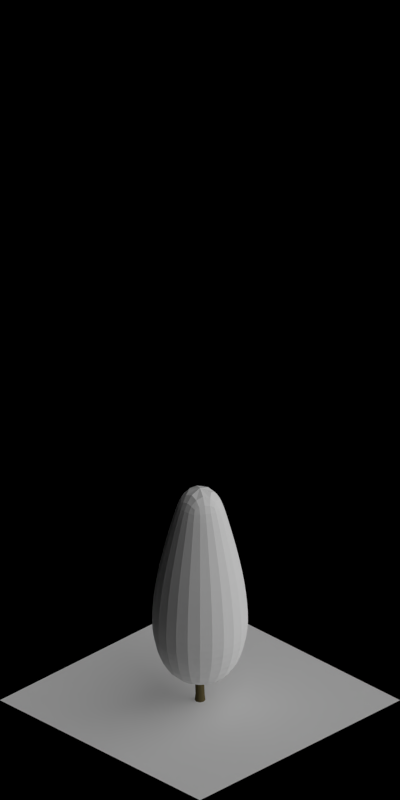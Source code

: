 # Source: 1576-1582.blend  (saved by Blender 2.63.0; exported with 4.5.12 LTS)
import bpy
from mathutils import Matrix  # noqa: F401  (used for matrix-valued properties, if any)

bpy.ops.wm.read_factory_settings(use_empty=True)
scene = bpy.context.scene
scene.name = 'Scene'

# ---- collections
col_collection_1 = bpy.data.collections.new('Collection 1'); scene.collection.children.link(col_collection_1)

# ---- materials (node trees are filled in below, after node groups)
mat_volume_plantgreen_ld = bpy.data.materials.new('Volume_PlantGreen_LD')
mat_volume_plantgreen_md = bpy.data.materials.new('Volume_PlantGreen_MD')
mat_volume_plantgreen = bpy.data.materials.new('Volume_PlantGreen')
mat_wood_barkbrownstrong = bpy.data.materials.new('Wood_BarkBrownStrong')
mat_wood_barkbrownstrong.alpha_threshold = 0.0
mat_wood_barkbrownstrong.use_transparent_shadow = False
mat_wood_barkbrownstrong.diffuse_color = (0.1025, 0.08233, 0.03666, 1.0)
mat_wood_barkbrownstrong.roughness = 0.5
mat_wood_barkbrownstrong.specular_intensity = 0.1
mat_wood_barkbrownstrong.line_color = (0.0, 0.0, 0.0, 1.0)
mat_special_shadowonly = bpy.data.materials.new('Special_ShadowOnly')

# ---- material node trees

# ---- world
world_world = bpy.data.worlds.new('World'); scene.world = world_world
world_world.color = (0.0, 0.0, 0.0)
world_world.use_sun_shadow = False
world_world.sun_shadow_jitter_overblur = 0.0
world_world.cycles.sampling_method = 'MANUAL'
world_world.cycles.sample_map_resolution = 256
world_world.light_settings.ao_factor = 0.5

# ---- cameras
cam_camera = bpy.data.cameras.new('Camera')
cam_camera.type = 'ORTHO'
cam_camera.clip_start = 0.001
cam_camera.clip_end = 100.0
cam_camera.lens = 35.0
cam_camera.sensor_width = 32.0
cam_camera.sensor_height = 18.0
cam_camera.ortho_scale = 5.656
cam_camera.dof.focus_distance = 0.0
cam_camera.dof.aperture_fstop = 128.0

# ---- lights
light_lamp_004 = bpy.data.lights.new('Lamp.004', 'SUN')
light_lamp_004.transmission_factor = 0.0
light_lamp_004.cutoff_distance = 30.0
light_lamp_004.angle = 1.571
light_lamp_004.energy = 1.0
light_lamp_004.shadow_buffer_clip_start = 1.001
light_lamp_004.shadow_soft_size = 1.0
light_lamp_004.shadow_cascade_max_distance = 1000.0
light_lamp_004.cycles.use_multiple_importance_sampling = False
light_lamp_003 = bpy.data.lights.new('Lamp.003', 'SUN')
light_lamp_003.transmission_factor = 0.0
light_lamp_003.cutoff_distance = 30.0
light_lamp_003.use_shadow = False
light_lamp_003.angle = 1.571
light_lamp_003.energy = 1.0
light_lamp_003.shadow_buffer_clip_start = 1.001
light_lamp_003.shadow_soft_size = 1.0
light_lamp_003.shadow_cascade_max_distance = 1000.0
light_lamp_003.cycles.use_multiple_importance_sampling = False

# ---- meshes
me_cube_006 = bpy.data.meshes.new('Cube.006')
me_cube_006.from_pydata([(0.0, 0.2789, 0.4956), (0.0, 0.05593, 1.65), (0.2415, 0.1395, 0.4956), (0.04844, 0.02797, 1.65), (0.2415, -0.1395, 0.4956), (0.04844, -0.02797, 1.65), (0.0, -0.2789, 0.4956), (0.0, -0.05593, 1.65), (-0.2415, -0.1395, 0.4956), (-0.04844, -0.02797, 1.65), (-0.2415, 0.1395, 0.4956), (-0.04844, 0.02797, 1.65), (0.0, 0.1373, 1.401), (0.1189, 0.06867, 1.401), (0.1189, -0.06867, 1.401), (0.0, -0.1373, 1.401), (-0.1189, -0.06867, 1.401), (-0.1189, 0.06867, 1.401), (0.0, -0.2969, 0.6898), (-0.2571, -0.1484, 0.6898), (-0.2179, -0.1258, 1.034), (0.0, -0.2516, 1.034), (0.2179, -0.1258, 1.034), (0.2179, 0.1258, 1.034), (-0.2571, 0.1484, 0.6898), (0.0, 0.2969, 0.6898), (0.2571, 0.1484, 0.6898), (0.2571, -0.1484, 0.6898), (0.0, 0.2516, 1.034), (-0.2179, 0.1258, 1.034), (0.0, 0.1596, 0.2573), (0.1382, 0.07982, 0.2573), (0.1382, -0.07982, 0.2573), (0.0, -0.1596, 0.2573), (-0.1382, -0.07982, 0.2573), (-0.1382, 0.07982, 0.2573)], [], [(12, 1, 3, 13), (13, 3, 5, 14), (14, 5, 7, 15), (15, 7, 9, 16), (3, 1, 11, 9, 7, 5), (17, 11, 1, 12), (16, 9, 11, 17), (2, 4, 32, 31), (28, 12, 13, 23), (23, 13, 14, 22), (22, 14, 15, 21), (21, 15, 16, 20), (29, 17, 12, 28), (20, 16, 17, 29), (19, 20, 29, 24), (25, 28, 23, 26), (27, 22, 21, 18), (18, 21, 20, 19), (0, 25, 26, 2), (6, 18, 19, 8), (26, 23, 22, 27), (24, 29, 28, 25), (10, 24, 25, 0), (4, 27, 18, 6), (8, 19, 24, 10), (2, 26, 27, 4), (30, 31, 32, 33, 34, 35), (4, 6, 33, 32), (0, 2, 31, 30), (6, 8, 34, 33), (8, 10, 35, 34), (10, 0, 30, 35)])
me_cube_006.materials.append(mat_volume_plantgreen_ld)
me_cube_006.use_remesh_preserve_volume = False
me_cube_006.use_remesh_preserve_attributes = False
me_cube_006.use_mirror_vertex_groups = False
me_cube_006.update()
me_cube_005 = bpy.data.meshes.new('Cube.005')
me_cube_005.from_pydata([(0.0, 0.2789, 0.4956), (0.0, 0.05593, 1.65), (0.2415, 0.1395, 0.4956), (0.04844, 0.02797, 1.65), (0.2415, -0.1395, 0.4956), (0.04844, -0.02797, 1.65), (0.0, -0.2789, 0.4956), (0.0, -0.05593, 1.65), (-0.2415, -0.1395, 0.4956), (-0.04844, -0.02797, 1.65), (-0.2415, 0.1395, 0.4956), (-0.04844, 0.02797, 1.65), (0.0, 0.1373, 1.401), (0.1189, 0.06867, 1.401), (0.1189, -0.06867, 1.401), (0.0, -0.1373, 1.401), (-0.1189, -0.06867, 1.401), (-0.1189, 0.06867, 1.401), (0.0, -0.2969, 0.6898), (-0.2571, -0.1484, 0.6898), (-0.2179, -0.1258, 1.034), (0.0, -0.2516, 1.034), (0.2179, -0.1258, 1.034), (0.2179, 0.1258, 1.034), (-0.2571, 0.1484, 0.6898), (0.0, 0.2969, 0.6898), (0.2571, 0.1484, 0.6898), (0.2571, -0.1484, 0.6898), (0.0, 0.2516, 1.034), (-0.2179, 0.1258, 1.034), (0.0, 0.1596, 0.2573), (0.1382, 0.07982, 0.2573), (0.1382, -0.07982, 0.2573), (0.0, -0.1596, 0.2573), (-0.1382, -0.07982, 0.2573), (-0.1382, 0.07982, 0.2573)], [], [(12, 1, 3, 13), (13, 3, 5, 14), (14, 5, 7, 15), (15, 7, 9, 16), (3, 1, 11, 9, 7, 5), (17, 11, 1, 12), (16, 9, 11, 17), (2, 4, 32, 31), (28, 12, 13, 23), (23, 13, 14, 22), (22, 14, 15, 21), (21, 15, 16, 20), (29, 17, 12, 28), (20, 16, 17, 29), (19, 20, 29, 24), (25, 28, 23, 26), (27, 22, 21, 18), (18, 21, 20, 19), (0, 25, 26, 2), (6, 18, 19, 8), (26, 23, 22, 27), (24, 29, 28, 25), (10, 24, 25, 0), (4, 27, 18, 6), (8, 19, 24, 10), (2, 26, 27, 4), (30, 31, 32, 33, 34, 35), (4, 6, 33, 32), (0, 2, 31, 30), (6, 8, 34, 33), (8, 10, 35, 34), (10, 0, 30, 35)])
me_cube_005.materials.append(mat_volume_plantgreen_md)
me_cube_005.use_remesh_preserve_volume = False
me_cube_005.use_remesh_preserve_attributes = False
me_cube_005.use_mirror_vertex_groups = False
me_cube_005.update()
me_cube_003 = bpy.data.meshes.new('Cube.003')
me_cube_003.from_pydata([(0.0, 0.2789, 0.4956), (0.0, 0.05593, 1.65), (0.2415, 0.1395, 0.4956), (0.04844, 0.02797, 1.65), (0.2415, -0.1395, 0.4956), (0.04844, -0.02797, 1.65), (0.0, -0.2789, 0.4956), (0.0, -0.05593, 1.65), (-0.2415, -0.1395, 0.4956), (-0.04844, -0.02797, 1.65), (-0.2415, 0.1395, 0.4956), (-0.04844, 0.02797, 1.65), (0.0, 0.1373, 1.401), (0.1189, 0.06867, 1.401), (0.1189, -0.06867, 1.401), (0.0, -0.1373, 1.401), (-0.1189, -0.06867, 1.401), (-0.1189, 0.06867, 1.401), (0.0, -0.2969, 0.6898), (-0.2571, -0.1484, 0.6898), (-0.2179, -0.1258, 1.034), (0.0, -0.2516, 1.034), (0.2179, -0.1258, 1.034), (0.2179, 0.1258, 1.034), (-0.2571, 0.1484, 0.6898), (0.0, 0.2969, 0.6898), (0.2571, 0.1484, 0.6898), (0.2571, -0.1484, 0.6898), (0.0, 0.2516, 1.034), (-0.2179, 0.1258, 1.034), (0.0, 0.1596, 0.2573), (0.1382, 0.07982, 0.2573), (0.1382, -0.07982, 0.2573), (0.0, -0.1596, 0.2573), (-0.1382, -0.07982, 0.2573), (-0.1382, 0.07982, 0.2573)], [], [(12, 1, 3, 13), (13, 3, 5, 14), (14, 5, 7, 15), (15, 7, 9, 16), (3, 1, 11, 9, 7, 5), (17, 11, 1, 12), (16, 9, 11, 17), (2, 4, 32, 31), (28, 12, 13, 23), (23, 13, 14, 22), (22, 14, 15, 21), (21, 15, 16, 20), (29, 17, 12, 28), (20, 16, 17, 29), (19, 20, 29, 24), (25, 28, 23, 26), (27, 22, 21, 18), (18, 21, 20, 19), (0, 25, 26, 2), (6, 18, 19, 8), (26, 23, 22, 27), (24, 29, 28, 25), (10, 24, 25, 0), (4, 27, 18, 6), (8, 19, 24, 10), (2, 26, 27, 4), (30, 31, 32, 33, 34, 35), (4, 6, 33, 32), (0, 2, 31, 30), (6, 8, 34, 33), (8, 10, 35, 34), (10, 0, 30, 35)])
me_cube_003.materials.append(mat_volume_plantgreen)
me_cube_003.use_remesh_preserve_volume = False
me_cube_003.use_remesh_preserve_attributes = False
me_cube_003.use_mirror_vertex_groups = False
me_cube_003.update()
me_cylinder = bpy.data.meshes.new('Cylinder')
me_cylinder.from_pydata([(-0.00459, 0.03332, 0.0), (0.02223, 0.02221, 0.0), (0.03334, -0.004607, 0.0), (0.02223, -0.03143, 0.0), (-0.00459, -0.04253, 0.0), (-0.03141, -0.03143, 0.0), (-0.04252, -0.004607, 0.0), (-0.03141, 0.02221, 0.0), (-0.005308, 0.02763, 0.04974), (0.01749, 0.01819, 0.04974), (0.02693, -0.004607, 0.04974), (0.01749, -0.0274, 0.04974), (-0.005308, -0.03684, 0.04974), (-0.0281, -0.0274, 0.04974), (-0.03754, -0.004607, 0.04974), (-0.0281, 0.01819, 0.04974), (0.01974, -0.004607, 1.482), (0.01974, -0.004607, 1.482), (0.01974, -0.004607, 1.482), (0.01974, -0.004607, 1.482), (0.01974, -0.004607, 1.482), (0.01974, -0.004607, 1.482), (0.01974, -0.004607, 1.482), (0.01974, -0.004607, 1.482), (-0.01458, 0.02981, 0.9966), (0.001246, 0.02326, 0.9966), (0.0078, 0.007434, 0.9966), (0.001246, -0.00839, 0.9966), (-0.01458, -0.01494, 0.9966), (-0.0304, -0.00839, 0.9966), (-0.03695, 0.007434, 0.9966), (-0.0304, 0.02326, 0.9966), (-0.01833, 0.008177, 0.4731), (-0.02737, -0.01364, 0.4731), (-0.01833, -0.03545, 0.4731), (0.003483, -0.04449, 0.4731), (0.0253, -0.03545, 0.4731), (0.03433, -0.01364, 0.4731), (0.0253, 0.008177, 0.4731), (0.003483, 0.01721, 0.4731), (-0.04009, -0.0722, 1.382), (-0.04009, -0.0722, 1.382), (-0.04009, -0.0722, 1.382), (-0.04009, -0.0722, 1.382), (-0.03496, 0.006138, 0.318), (-0.02544, 0.01485, 0.2982), (-0.003445, 0.01746, 0.29), (0.01813, 0.01246, 0.2982), (0.01288, -0.02657, 0.4835), (0.0003804, -0.02981, 0.4637), (-0.02027, -0.02182, 0.4556), (-0.03699, -0.007289, 0.4637), (-0.004763, 0.0869, 0.3784), (0.01186, 0.08227, 0.3835), (0.01088, 0.06437, 0.4083), (-0.006153, 0.06159, 0.4135), (-0.04009, -0.0722, 1.382), (-0.04009, -0.0722, 1.382), (-0.04009, -0.0722, 1.382), (-0.04009, -0.0722, 1.382), (-0.009534, 0.07126, 1.216), (-0.009534, 0.07126, 1.216), (-0.009534, 0.07126, 1.216), (-0.009534, 0.07126, 1.216), (-0.02179, 0.08412, 0.3835), (0.01834, 0.07294, 0.3959), (-0.02278, 0.06622, 0.4083), (-0.02926, 0.07555, 0.3959), (-0.05163, -0.08378, 0.544), (-0.06415, -0.0719, 0.5491), (-0.0549, -0.05655, 0.5739), (-0.03855, -0.06207, 0.579), (-0.06966, -0.1218, 0.9041), (-0.06209, -0.132, 0.9041), (-0.04949, -0.1339, 0.9041), (-0.03924, -0.1264, 0.9041), (0.02664, 0.002755, 0.318), (0.01712, -0.005955, 0.3377), (-0.004874, -0.008572, 0.3459), (-0.02645, -0.003563, 0.3377), (-0.03734, -0.1138, 0.9041), (-0.0449, -0.1035, 0.9041), (-0.05751, -0.1016, 0.9041), (-0.06776, -0.1092, 0.9041), (-0.03144, 0.1067, 0.7385), (-0.01995, 0.1012, 0.7385), (-0.007927, 0.1054, 0.7385), (-0.002412, 0.1169, 0.7385), (-0.03528, -0.0893, 0.5491), (-0.06551, -0.06063, 0.5615), (-0.02603, -0.07395, 0.5739), (-0.02468, -0.08523, 0.5615), (-0.006636, 0.1289, 0.7385), (-0.01812, 0.1344, 0.7385), (-0.03015, 0.1302, 0.7385), (-0.03566, 0.1187, 0.7385), (0.02288, 0.01721, 0.418), (0.0321, 0.008177, 0.3982), (0.03592, -0.01364, 0.39), (0.0321, -0.03545, 0.3982), (0.02288, -0.04449, 0.418), (0.01366, -0.03545, 0.4377), (0.009843, -0.01364, 0.4459), (0.01366, 0.008177, 0.4377), (0.1235, 0.01921, 0.8385), (0.1186, 0.007434, 0.8385), (0.1235, -0.00434, 0.8385), (0.1353, -0.009217, 0.8385), (0.147, -0.00434, 0.8385), (0.1519, 0.007434, 0.8385), (0.147, 0.01921, 0.8385), (0.1353, 0.02408, 0.8385), (0.0893, -0.004607, 1.316), (0.0893, -0.004607, 1.316), (0.0893, -0.004607, 1.316), (0.0893, -0.004607, 1.316), (0.0893, -0.004607, 1.316), (0.0893, -0.004607, 1.316), (0.0893, -0.004607, 1.316), (0.0893, -0.004607, 1.316), (-0.009534, 0.07126, 1.216), (-0.009534, 0.07126, 1.216), (-0.009534, 0.07126, 1.216), (-0.009534, 0.07126, 1.216), (-0.03997, 0.00527, 0.4835), (-0.02747, 0.008503, 0.5033), (-0.006816, 0.000515, 0.5115), (0.009897, -0.01401, 0.5033), (0.1015, 0.00834, 0.4835), (0.0925, -0.03235, 0.4959), (0.08354, 0.00834, 0.5083), (0.0925, 0.01532, 0.4959), (0.1052, -0.008514, 0.4784), (0.1015, -0.02537, 0.4835), (0.08354, -0.02537, 0.5083), (0.07983, -0.008514, 0.5135)], [], [(0, 8, 9, 1), (1, 9, 10, 2), (2, 10, 11, 3), (3, 11, 12, 4), (4, 12, 13, 5), (5, 13, 14, 6), (7, 15, 8, 0), (6, 14, 15, 7), (18, 17, 30, 29), (21, 20, 27, 26), (16, 23, 24, 31), (20, 19, 28, 27), (23, 22, 25, 24), (17, 16, 31, 30), (19, 18, 29, 28), (22, 21, 26, 25), (25, 26, 37, 38), (28, 29, 34, 35), (30, 31, 32, 33), (24, 25, 38, 39), (27, 28, 35, 36), (31, 24, 39, 32), (26, 27, 36, 37), (29, 30, 33, 34), (32, 39, 8, 15), (36, 35, 12, 11), (39, 38, 9, 8), (33, 32, 15, 14), (35, 34, 13, 12), (38, 37, 10, 9), (34, 33, 14, 13), (37, 36, 11, 10), (43, 56, 83, 72), (91, 88, 49, 48), (69, 89, 124, 51), (40, 41, 74, 75), (90, 91, 48, 127), (59, 40, 75, 80), (68, 69, 51, 50), (42, 43, 72, 73), (56, 57, 82, 83), (89, 70, 125, 124), (71, 90, 127, 126), (58, 59, 80, 81), (88, 68, 50, 49), (41, 42, 73, 74), (70, 71, 126, 125), (57, 58, 81, 82), (74, 73, 68, 88), (83, 82, 70, 89), (81, 80, 90, 71), (75, 74, 88, 91), (72, 83, 89, 69), (80, 75, 91, 90), (73, 72, 69, 68), (82, 81, 71, 70), (86, 85, 55, 54), (93, 92, 53, 52), (84, 95, 67, 66), (92, 87, 65, 53), (95, 94, 64, 67), (85, 84, 66, 55), (87, 86, 54, 65), (94, 93, 52, 64), (61, 62, 85, 86), (54, 55, 78, 77), (121, 122, 93, 94), (64, 52, 46, 45), (62, 63, 84, 85), (55, 66, 79, 78), (65, 54, 77, 76), (60, 61, 86, 87), (122, 123, 92, 93), (52, 53, 47, 46), (63, 120, 95, 84), (66, 67, 44, 79), (120, 121, 94, 95), (53, 65, 76, 47), (67, 64, 45, 44), (123, 60, 87, 92), (134, 135, 102, 101), (132, 133, 99, 98), (130, 131, 96, 103), (133, 129, 100, 99), (131, 128, 97, 96), (135, 130, 103, 102), (129, 134, 101, 100), (128, 132, 98, 97), (113, 114, 109, 110), (116, 117, 106, 107), (118, 119, 104, 105), (112, 113, 110, 111), (115, 116, 107, 108), (119, 112, 111, 104), (114, 115, 108, 109), (117, 118, 105, 106), (110, 109, 132, 128), (107, 106, 134, 129), (105, 104, 130, 135), (111, 110, 128, 131), (108, 107, 129, 133), (104, 111, 131, 130), (109, 108, 133, 132), (106, 105, 135, 134)])
me_cylinder.polygons.foreach_set('use_smooth', [True] * 104)
me_cylinder.materials.append(mat_wood_barkbrownstrong)
me_cylinder.use_remesh_preserve_volume = False
me_cylinder.use_remesh_preserve_attributes = False
me_cylinder.use_mirror_vertex_groups = False
me_cylinder.update()
me_plane_001 = bpy.data.meshes.new('Plane.001')
me_plane_001.from_pydata([(1.0, -1.0, 0.0), (-1.0, -1.0, 0.0), (1.0, 1.0, 0.0), (-1.0, 1.0, 0.0)], [], [(2, 3, 1, 0)])
me_plane_001.materials.append(mat_special_shadowonly)
me_plane_001.use_remesh_preserve_volume = False
me_plane_001.use_remesh_preserve_attributes = False
me_plane_001.use_mirror_vertex_groups = False
me_plane_001.update()

# ---- objects
ob_empty = bpy.data.objects.new('Empty', None)
ob_cube_005 = bpy.data.objects.new('Cube.005', me_cube_006)
ob_cube_004 = bpy.data.objects.new('Cube.004', me_cube_005)
ob_cube_003 = bpy.data.objects.new('Cube.003', me_cube_003)
ob_cube_002 = bpy.data.objects.new('Cube.002', me_cube_003)
ob_cube_001 = bpy.data.objects.new('Cube.001', me_cube_003)
ob_cube_000 = bpy.data.objects.new('Cube.000', me_cube_003)
ob_cylinder_006 = bpy.data.objects.new('Cylinder.006', me_cylinder)
ob_cylinder_005 = bpy.data.objects.new('Cylinder.005', me_cylinder)
ob_cylinder_004 = bpy.data.objects.new('Cylinder.004', me_cylinder)
ob_cylinder_003 = bpy.data.objects.new('Cylinder.003', me_cylinder)
ob_cylinder_002 = bpy.data.objects.new('Cylinder.002', me_cylinder)
ob_cylinder_001 = bpy.data.objects.new('Cylinder.001', me_cylinder)
ob_cylinder = bpy.data.objects.new('Cylinder', me_cylinder)
ob_plane = bpy.data.objects.new('Plane', me_plane_001)
ob_rotationcontrol_001 = bpy.data.objects.new('RotationControl.001', None)
ob_cameratarget = bpy.data.objects.new('CameraTarget', None)
ob_camera = bpy.data.objects.new('Camera', cam_camera)
ob_lamp_001 = bpy.data.objects.new('Lamp.001', light_lamp_004)
ob_lamp = bpy.data.objects.new('Lamp', light_lamp_003)

# ---- transforms, parenting, visibility, modifiers, constraints
ob_empty.location = (15.0, 0.0, -2.0)
ob_empty.empty_image_offset = (0.0, 0.0)
ob_empty.lineart.crease_threshold = 0.0
ob_cube_005.parent = ob_empty
ob_cube_005.matrix_parent_inverse = Matrix(((1.0, 0.0, 0.0, 0.0), (0.0, 1.0, 0.0, 0.0), (0.0, 0.0, 1.0, 2.0), (0.0, 0.0, 0.0, 1.0)))
ob_cube_005.location = (-25.0, 0.0, 0.0)
ob_cube_005.lineart.crease_threshold = 0.0
_m = ob_cube_005.modifiers.new('Subsurf', 'SUBSURF')
_m.uv_smooth = 'PRESERVE_CORNERS'
_m.quality = 2
_m.show_only_control_edges = False
_m = ob_cube_005.modifiers.new('Displace', 'DISPLACE')
_m.strength = 0.2
ob_cube_004.parent = ob_empty
ob_cube_004.matrix_parent_inverse = Matrix(((1.0, 0.0, 0.0, 0.0), (0.0, 1.0, 0.0, 0.0), (0.0, 0.0, 1.0, 2.0), (0.0, 0.0, 0.0, 1.0)))
ob_cube_004.location = (-20.0, 0.0, 0.0)
ob_cube_004.lineart.crease_threshold = 0.0
_m = ob_cube_004.modifiers.new('Subsurf', 'SUBSURF')
_m.uv_smooth = 'PRESERVE_CORNERS'
_m.quality = 2
_m.show_only_control_edges = False
_m = ob_cube_004.modifiers.new('Displace', 'DISPLACE')
_m.strength = 0.2
ob_cube_003.parent = ob_empty
ob_cube_003.matrix_parent_inverse = Matrix(((1.0, 0.0, 0.0, 0.0), (0.0, 1.0, 0.0, 0.0), (0.0, 0.0, 1.0, 2.0), (0.0, 0.0, 0.0, 1.0)))
ob_cube_003.location = (0.0, 0.0, 0.0)
ob_cube_003.scale = (0.25, 0.25, 0.25)
ob_cube_003.lineart.crease_threshold = 0.0
_m = ob_cube_003.modifiers.new('Subsurf', 'SUBSURF')
_m.uv_smooth = 'PRESERVE_CORNERS'
_m.quality = 2
_m.show_only_control_edges = False
_m = ob_cube_003.modifiers.new('Displace', 'DISPLACE')
_m.strength = 0.5
ob_cube_002.parent = ob_empty
ob_cube_002.matrix_parent_inverse = Matrix(((1.0, 0.0, 0.0, 0.0), (0.0, 1.0, 0.0, 0.0), (0.0, 0.0, 1.0, 2.0), (0.0, 0.0, 0.0, 1.0)))
ob_cube_002.location = (-5.0, 0.0, 0.0)
ob_cube_002.scale = (0.5, 0.5, 0.5)
ob_cube_002.lineart.crease_threshold = 0.0
_m = ob_cube_002.modifiers.new('Subsurf', 'SUBSURF')
_m.uv_smooth = 'PRESERVE_CORNERS'
_m.quality = 2
_m.show_only_control_edges = False
_m = ob_cube_002.modifiers.new('Displace', 'DISPLACE')
_m.strength = 0.5
ob_cube_001.parent = ob_empty
ob_cube_001.matrix_parent_inverse = Matrix(((1.0, 0.0, 0.0, 0.0), (0.0, 1.0, 0.0, 0.0), (0.0, 0.0, 1.0, 2.0), (0.0, 0.0, 0.0, 1.0)))
ob_cube_001.location = (-10.0, 0.0, 0.0)
ob_cube_001.scale = (0.75, 0.75, 0.75)
ob_cube_001.lineart.crease_threshold = 0.0
_m = ob_cube_001.modifiers.new('Subsurf', 'SUBSURF')
_m.uv_smooth = 'PRESERVE_CORNERS'
_m.quality = 2
_m.show_only_control_edges = False
_m = ob_cube_001.modifiers.new('Displace', 'DISPLACE')
_m.strength = 0.5
ob_cube_000.parent = ob_empty
ob_cube_000.matrix_parent_inverse = Matrix(((1.0, 0.0, 0.0, 0.0), (0.0, 1.0, 0.0, 0.0), (0.0, 0.0, 1.0, 2.0), (0.0, 0.0, 0.0, 1.0)))
ob_cube_000.location = (-15.0, 0.0, 0.0)
ob_cube_000.lineart.crease_threshold = 0.0
_m = ob_cube_000.modifiers.new('Subsurf', 'SUBSURF')
_m.uv_smooth = 'PRESERVE_CORNERS'
_m.quality = 2
_m.show_only_control_edges = False
_m = ob_cube_000.modifiers.new('Displace', 'DISPLACE')
_m.strength = 0.2
ob_cylinder_006.parent = ob_empty
ob_cylinder_006.matrix_parent_inverse = Matrix(((1.0, 0.0, 0.0, 0.0), (0.0, 1.0, 0.0, 0.0), (0.0, 0.0, 1.0, 2.0), (0.0, 0.0, 0.0, 1.0)))
ob_cylinder_006.location = (-30.0, 0.0, 0.0)
ob_cylinder_006.lineart.crease_threshold = 0.0
ob_cylinder_005.parent = ob_empty
ob_cylinder_005.matrix_parent_inverse = Matrix(((1.0, 0.0, 0.0, 0.0), (0.0, 1.0, 0.0, 0.0), (0.0, 0.0, 1.0, 2.0), (0.0, 0.0, 0.0, 1.0)))
ob_cylinder_005.location = (-25.0, 0.0, 0.0)
ob_cylinder_005.lineart.crease_threshold = 0.0
ob_cylinder_004.parent = ob_empty
ob_cylinder_004.matrix_parent_inverse = Matrix(((1.0, 0.0, 0.0, 0.0), (0.0, 1.0, 0.0, 0.0), (0.0, 0.0, 1.0, 2.0), (0.0, 0.0, 0.0, 1.0)))
ob_cylinder_004.location = (-20.0, 0.0, 0.0)
ob_cylinder_004.lineart.crease_threshold = 0.0
ob_cylinder_003.parent = ob_empty
ob_cylinder_003.matrix_parent_inverse = Matrix(((1.0, 0.0, 0.0, 0.0), (0.0, 1.0, 0.0, 0.0), (0.0, 0.0, 1.0, 2.0), (0.0, 0.0, 0.0, 1.0)))
ob_cylinder_003.location = (-15.0, 0.0, 0.0)
ob_cylinder_003.lineart.crease_threshold = 0.0
ob_cylinder_002.parent = ob_empty
ob_cylinder_002.matrix_parent_inverse = Matrix(((1.0, 0.0, 0.0, 0.0), (0.0, 1.0, 0.0, 0.0), (0.0, 0.0, 1.0, 2.0), (0.0, 0.0, 0.0, 1.0)))
ob_cylinder_002.location = (-10.0, 0.0, 0.0)
ob_cylinder_002.scale = (0.75, 0.75, 0.75)
ob_cylinder_002.lineart.crease_threshold = 0.0
ob_cylinder_001.parent = ob_empty
ob_cylinder_001.matrix_parent_inverse = Matrix(((1.0, 0.0, 0.0, 0.0), (0.0, 1.0, 0.0, 0.0), (0.0, 0.0, 1.0, 2.0), (0.0, 0.0, 0.0, 1.0)))
ob_cylinder_001.location = (-5.0, 0.0, 0.0)
ob_cylinder_001.scale = (0.5, 0.5, 0.5)
ob_cylinder_001.lineart.crease_threshold = 0.0
ob_cylinder.parent = ob_empty
ob_cylinder.matrix_parent_inverse = Matrix(((1.0, 0.0, 0.0, 0.0), (0.0, 1.0, 0.0, 0.0), (0.0, 0.0, 1.0, 2.0), (0.0, 0.0, 0.0, 1.0)))
ob_cylinder.location = (0.0, 0.0, 0.0)
ob_cylinder.scale = (0.25, 0.25, 0.25)
ob_cylinder.lineart.crease_threshold = 0.0
ob_plane.location = (0.0, 0.0, 0.0)
ob_plane.lineart.crease_threshold = 0.0
ob_rotationcontrol_001.location = (0.0, 0.0, 0.0)
ob_rotationcontrol_001.empty_image_offset = (0.0, 0.0)
ob_rotationcontrol_001.lineart.crease_threshold = 0.0
ob_cameratarget.parent = ob_rotationcontrol_001
ob_cameratarget.location = (0.0, 0.0, 2.451)
ob_cameratarget.empty_image_offset = (0.0, 0.0)
ob_cameratarget.lineart.crease_threshold = 0.0
ob_camera.parent = ob_cameratarget
ob_camera.location = (4.0, 4.0, 3.268)
ob_camera.rotation_euler = (1.109, 0.01082, 0.8149)
ob_camera.lock_rotations_4d = False
ob_camera.empty_display_type = 'ARROWS'
ob_camera.color = (0.0, 0.0, 0.0, 0.0)
ob_camera.display_type = 'WIRE'
ob_camera.lineart.crease_threshold = 0.0
_c = ob_camera.constraints.new('TRACK_TO'); _c.name = 'TrackTo'
_c.target = ob_cameratarget
ob_lamp_001.parent = ob_rotationcontrol_001
ob_lamp_001.location = (-1.0, 2.0, 2.0)
ob_lamp_001.lock_rotations_4d = False
ob_lamp_001.empty_display_type = 'ARROWS'
ob_lamp_001.color = (0.0, 0.0, 0.0, 0.0)
ob_lamp_001.lineart.crease_threshold = 0.0
_c = ob_lamp_001.constraints.new('TRACK_TO'); _c.name = 'TrackTo'
_c.target = ob_rotationcontrol_001
ob_lamp.parent = ob_rotationcontrol_001
ob_lamp.location = (-1.0, 2.0, 0.8)
ob_lamp.lock_rotations_4d = False
ob_lamp.empty_display_type = 'ARROWS'
ob_lamp.color = (0.0, 0.0, 0.0, 0.0)
ob_lamp.lineart.crease_threshold = 0.0
_c = ob_lamp.constraints.new('TRACK_TO'); _c.name = 'TrackTo'
_c.target = ob_rotationcontrol_001

# ---- collection membership
col_collection_1.objects.link(ob_empty)
col_collection_1.objects.link(ob_cube_005)
col_collection_1.objects.link(ob_cube_004)
col_collection_1.objects.link(ob_cube_003)
col_collection_1.objects.link(ob_cube_002)
col_collection_1.objects.link(ob_cube_001)
col_collection_1.objects.link(ob_cube_000)
col_collection_1.objects.link(ob_cylinder_006)
col_collection_1.objects.link(ob_cylinder_005)
col_collection_1.objects.link(ob_cylinder_004)
col_collection_1.objects.link(ob_cylinder_003)
col_collection_1.objects.link(ob_cylinder_002)
col_collection_1.objects.link(ob_cylinder_001)
col_collection_1.objects.link(ob_cylinder)
col_collection_1.objects.link(ob_plane)
col_collection_1.objects.link(ob_rotationcontrol_001)
col_collection_1.objects.link(ob_cameratarget)
col_collection_1.objects.link(ob_camera)
col_collection_1.objects.link(ob_lamp_001)
col_collection_1.objects.link(ob_lamp)

# ---- scene / render settings (as saved in the file)
scene.camera = ob_camera
scene.frame_start = 1; scene.frame_end = 7; scene.frame_set(4)
scene.render.engine = 'BLENDER_EEVEE_NEXT'
scene.render.image_settings.compression = 90
scene.render.resolution_x = 256
scene.render.resolution_y = 512
scene.render.dither_intensity = 0.0
scene.render.bake_margin = 2
scene.render.bake_bias = 0.0
scene.cycles.use_denoising = False
scene.cycles.samples = 10
scene.cycles.sampling_pattern = 'TABULATED_SOBOL'
scene.cycles.light_sampling_threshold = 0.0
scene.cycles.use_adaptive_sampling = False
scene.cycles.use_light_tree = False
scene.cycles.blur_glossy = 0.0
scene.cycles.volume_bounces = 1
scene.cycles.pixel_filter_type = 'GAUSSIAN'
scene.cycles.sample_clamp_indirect = 0.0
scene.view_settings.view_transform = 'Standard'
bpy.context.view_layer.update()

